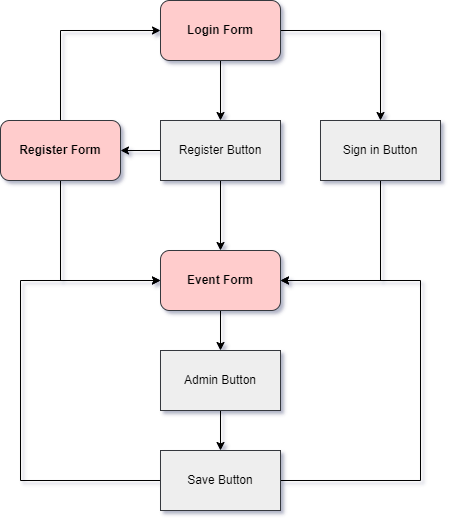

The diagram above was exported from draw.io. Its source (the exported page's mxGraphModel, read from the mxfile embedded in the PNG):
<mxGraphModel dx="460" dy="784" grid="1" gridSize="10" guides="1" tooltips="1" connect="1" arrows="1" fold="1" page="1" pageScale="1" pageWidth="827" pageHeight="1169" math="0" shadow="0">
  <root>
    <mxCell id="0" />
    <mxCell id="1" parent="0" />
    <mxCell id="xGID5SoYuxvRQz5sJYaT-11" style="edgeStyle=orthogonalEdgeStyle;rounded=0;orthogonalLoop=1;jettySize=auto;html=1;exitX=0.5;exitY=1;exitDx=0;exitDy=0;entryX=0.5;entryY=0;entryDx=0;entryDy=0;" edge="1" parent="1" source="xGID5SoYuxvRQz5sJYaT-1" target="xGID5SoYuxvRQz5sJYaT-2">
      <mxGeometry relative="1" as="geometry" />
    </mxCell>
    <mxCell id="xGID5SoYuxvRQz5sJYaT-12" style="edgeStyle=orthogonalEdgeStyle;rounded=0;orthogonalLoop=1;jettySize=auto;html=1;exitX=1;exitY=0.5;exitDx=0;exitDy=0;entryX=0.5;entryY=0;entryDx=0;entryDy=0;" edge="1" parent="1" source="xGID5SoYuxvRQz5sJYaT-1" target="xGID5SoYuxvRQz5sJYaT-4">
      <mxGeometry relative="1" as="geometry" />
    </mxCell>
    <mxCell id="xGID5SoYuxvRQz5sJYaT-1" value="Login Form" style="rounded=1;whiteSpace=wrap;html=1;fillColor=#ffcccc;strokeColor=#36393d;fontStyle=1" vertex="1" parent="1">
      <mxGeometry x="300" y="70" width="120" height="60" as="geometry" />
    </mxCell>
    <mxCell id="xGID5SoYuxvRQz5sJYaT-8" style="edgeStyle=orthogonalEdgeStyle;rounded=0;orthogonalLoop=1;jettySize=auto;html=1;exitX=0.5;exitY=1;exitDx=0;exitDy=0;entryX=0.5;entryY=0;entryDx=0;entryDy=0;" edge="1" parent="1" source="xGID5SoYuxvRQz5sJYaT-2" target="xGID5SoYuxvRQz5sJYaT-5">
      <mxGeometry relative="1" as="geometry" />
    </mxCell>
    <mxCell id="xGID5SoYuxvRQz5sJYaT-9" style="edgeStyle=orthogonalEdgeStyle;rounded=0;orthogonalLoop=1;jettySize=auto;html=1;exitX=0;exitY=0.5;exitDx=0;exitDy=0;entryX=1;entryY=0.5;entryDx=0;entryDy=0;" edge="1" parent="1" source="xGID5SoYuxvRQz5sJYaT-2" target="xGID5SoYuxvRQz5sJYaT-3">
      <mxGeometry relative="1" as="geometry" />
    </mxCell>
    <mxCell id="xGID5SoYuxvRQz5sJYaT-2" value="Register Button" style="rounded=0;whiteSpace=wrap;html=1;fillColor=#eeeeee;strokeColor=#36393d;" vertex="1" parent="1">
      <mxGeometry x="300" y="190" width="120" height="60" as="geometry" />
    </mxCell>
    <mxCell id="xGID5SoYuxvRQz5sJYaT-10" style="edgeStyle=orthogonalEdgeStyle;rounded=0;orthogonalLoop=1;jettySize=auto;html=1;exitX=0.5;exitY=0;exitDx=0;exitDy=0;entryX=0;entryY=0.5;entryDx=0;entryDy=0;" edge="1" parent="1" source="xGID5SoYuxvRQz5sJYaT-3" target="xGID5SoYuxvRQz5sJYaT-1">
      <mxGeometry relative="1" as="geometry" />
    </mxCell>
    <mxCell id="xGID5SoYuxvRQz5sJYaT-14" style="edgeStyle=orthogonalEdgeStyle;rounded=0;orthogonalLoop=1;jettySize=auto;html=1;exitX=0.5;exitY=1;exitDx=0;exitDy=0;entryX=0;entryY=0.5;entryDx=0;entryDy=0;" edge="1" parent="1" source="xGID5SoYuxvRQz5sJYaT-3" target="xGID5SoYuxvRQz5sJYaT-5">
      <mxGeometry relative="1" as="geometry" />
    </mxCell>
    <mxCell id="xGID5SoYuxvRQz5sJYaT-3" value="Register Form" style="rounded=1;whiteSpace=wrap;html=1;fillColor=#ffcccc;strokeColor=#36393d;fontStyle=1" vertex="1" parent="1">
      <mxGeometry x="140" y="190" width="120" height="60" as="geometry" />
    </mxCell>
    <mxCell id="xGID5SoYuxvRQz5sJYaT-13" style="edgeStyle=orthogonalEdgeStyle;rounded=0;orthogonalLoop=1;jettySize=auto;html=1;exitX=0.5;exitY=1;exitDx=0;exitDy=0;entryX=1;entryY=0.5;entryDx=0;entryDy=0;" edge="1" parent="1" source="xGID5SoYuxvRQz5sJYaT-4" target="xGID5SoYuxvRQz5sJYaT-5">
      <mxGeometry relative="1" as="geometry" />
    </mxCell>
    <mxCell id="xGID5SoYuxvRQz5sJYaT-4" value="Sign in Button" style="rounded=0;whiteSpace=wrap;html=1;fillColor=#eeeeee;strokeColor=#36393d;" vertex="1" parent="1">
      <mxGeometry x="460" y="190" width="120" height="60" as="geometry" />
    </mxCell>
    <mxCell id="xGID5SoYuxvRQz5sJYaT-15" style="edgeStyle=orthogonalEdgeStyle;rounded=0;orthogonalLoop=1;jettySize=auto;html=1;exitX=0.5;exitY=1;exitDx=0;exitDy=0;entryX=0.5;entryY=0;entryDx=0;entryDy=0;" edge="1" parent="1" source="xGID5SoYuxvRQz5sJYaT-5" target="xGID5SoYuxvRQz5sJYaT-6">
      <mxGeometry relative="1" as="geometry" />
    </mxCell>
    <mxCell id="xGID5SoYuxvRQz5sJYaT-5" value="Event Form" style="rounded=1;whiteSpace=wrap;html=1;fillColor=#ffcccc;strokeColor=#36393d;fontStyle=1" vertex="1" parent="1">
      <mxGeometry x="300" y="320" width="120" height="60" as="geometry" />
    </mxCell>
    <mxCell id="xGID5SoYuxvRQz5sJYaT-16" style="edgeStyle=orthogonalEdgeStyle;rounded=0;orthogonalLoop=1;jettySize=auto;html=1;exitX=0.5;exitY=1;exitDx=0;exitDy=0;entryX=0.5;entryY=0;entryDx=0;entryDy=0;" edge="1" parent="1" source="xGID5SoYuxvRQz5sJYaT-6" target="xGID5SoYuxvRQz5sJYaT-7">
      <mxGeometry relative="1" as="geometry" />
    </mxCell>
    <mxCell id="xGID5SoYuxvRQz5sJYaT-6" value="Admin Button" style="rounded=0;whiteSpace=wrap;html=1;fillColor=#eeeeee;strokeColor=#36393d;" vertex="1" parent="1">
      <mxGeometry x="300" y="420" width="120" height="60" as="geometry" />
    </mxCell>
    <mxCell id="xGID5SoYuxvRQz5sJYaT-17" style="edgeStyle=orthogonalEdgeStyle;rounded=0;orthogonalLoop=1;jettySize=auto;html=1;exitX=1;exitY=0.5;exitDx=0;exitDy=0;entryX=1;entryY=0.5;entryDx=0;entryDy=0;" edge="1" parent="1" source="xGID5SoYuxvRQz5sJYaT-7" target="xGID5SoYuxvRQz5sJYaT-5">
      <mxGeometry relative="1" as="geometry">
        <Array as="points">
          <mxPoint x="560" y="550" />
          <mxPoint x="560" y="350" />
        </Array>
      </mxGeometry>
    </mxCell>
    <mxCell id="xGID5SoYuxvRQz5sJYaT-18" style="edgeStyle=orthogonalEdgeStyle;rounded=0;orthogonalLoop=1;jettySize=auto;html=1;exitX=0;exitY=0.5;exitDx=0;exitDy=0;entryX=0;entryY=0.5;entryDx=0;entryDy=0;" edge="1" parent="1" source="xGID5SoYuxvRQz5sJYaT-7" target="xGID5SoYuxvRQz5sJYaT-5">
      <mxGeometry relative="1" as="geometry">
        <Array as="points">
          <mxPoint x="160" y="550" />
          <mxPoint x="160" y="350" />
        </Array>
      </mxGeometry>
    </mxCell>
    <mxCell id="xGID5SoYuxvRQz5sJYaT-7" value="Save Button" style="rounded=0;whiteSpace=wrap;html=1;fillColor=#eeeeee;strokeColor=#36393d;" vertex="1" parent="1">
      <mxGeometry x="300" y="520" width="120" height="60" as="geometry" />
    </mxCell>
  </root>
</mxGraphModel>